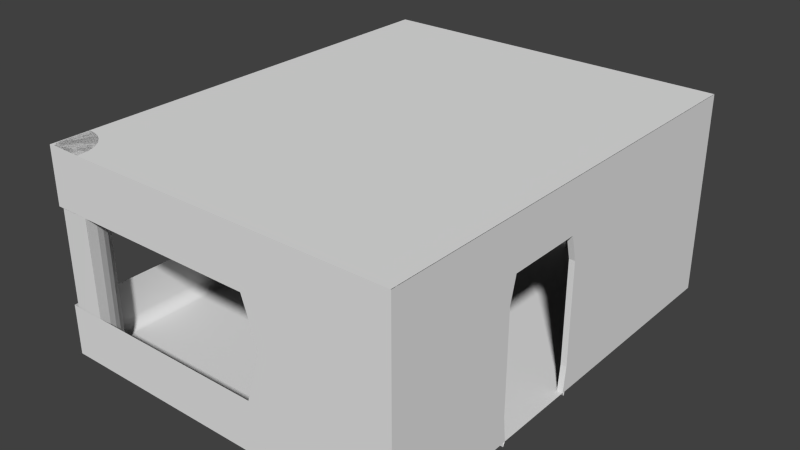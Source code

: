 # Source: spacestationleftcorner.blend  (saved by Blender 2.76.0; exported with 4.5.12 LTS)
import bpy
from mathutils import Matrix  # noqa: F401  (used for matrix-valued properties, if any)

bpy.ops.wm.read_factory_settings(use_empty=True)
scene = bpy.context.scene
scene.name = 'Scene'

# ---- collections
col_collection_1 = bpy.data.collections.new('Collection 1'); scene.collection.children.link(col_collection_1)

# ---- materials (node trees are filled in below, after node groups)
mat_material_001 = bpy.data.materials.new('Material.001')
mat_material_001.alpha_threshold = 0.0
mat_material_001.use_transparent_shadow = False
mat_material_001.roughness = 0.5

# ---- material node trees

# ---- world
world_world = bpy.data.worlds.new('World'); scene.world = world_world
world_world.color = (0.05088, 0.05088, 0.05088)
world_world.use_sun_shadow = False
world_world.sun_shadow_jitter_overblur = 0.0
world_world.cycles.sampling_method = 'NONE'
world_world.cycles.sample_map_resolution = 256

# ---- meshes
me_plane_000 = bpy.data.meshes.new('Plane.000')
me_plane_000.from_pydata([(0.9998, 0.0004377, 0.0002895), (-1.0, 0.0004377, 0.0002895), (0.9998, 2.0, 0.0002886), (-1.0, 2.0, 0.0002881), (0.9998, 1.0, 0.0002895), (-1.0, 1.0, 0.0002886), (-0.0002259, 2.0, 0.0002886), (0.9998, 0.5004, 0.0002895), (-0.5002, 0.0004377, 0.0002895), (-1.0, 1.5, 0.0002886), (0.4998, 2.0, 0.0002886), (0.9998, 1.5, 0.000289), (0.4998, 0.0004377, 0.0002895), (-1.0, 0.5004, 0.000289), (-0.5002, 2.0, 0.0002886), (-0.0002259, 1.5, 0.0002886), (0.4998, 1.0, 0.000289), (-0.5002, 1.0, 0.0002886), (-0.5002, 0.5004, 0.000289), (0.4998, 0.5004, 0.0002895), (0.4998, 1.5, 0.0002886), (-0.5002, 1.5, 0.0002886), (0.9998, 0.2504, 0.0002895), (-0.7502, 0.0004377, 0.0002895), (-1.0, 1.75, 0.0002886), (0.7498, 2.0, 0.0002886), (0.9998, 1.25, 0.000289), (0.2343, 0.0004377, 0.0002895), (-1.0, 0.7504, 0.0002886), (-0.2502, 2.0, 0.0002886), (-0.0002259, 1.75, 0.0002886), (0.7498, 1.0, 0.0002895), (-0.2502, 1.0, 0.000289), (0.9998, 0.7504, 0.0002895), (-0.2348, 0.0004377, 0.0002895), (-1.0, 1.25, 0.0002886), (0.2498, 2.0, 0.0002886), (0.9998, 1.75, 0.0002886), (0.7498, 0.0004377, 0.0002895), (-1.0, 0.2504, 0.000289), (-0.7502, 2.0, 0.0002886), (0.2498, 1.0, 0.000289), (-0.7502, 1.0, 0.0002886), (-0.5002, 0.7504, 0.000289), (-0.5002, 0.2504, 0.0002895), (-0.2502, 0.5004, 0.0002895), (-0.7502, 0.5004, 0.000289), (0.4998, 0.7504, 0.0002895), (0.4998, 0.2504, 0.0002895), (0.7498, 0.5004, 0.0002895), (0.2498, 0.5004, 0.0002895), (0.4998, 1.75, 0.0002886), (0.4998, 1.25, 0.000289), (0.7498, 1.5, 0.000289), (0.2138, 1.5, 0.0002886), (-0.5002, 1.75, 0.0002886), (-0.5002, 1.25, 0.0002886), (-0.2143, 1.5, 0.0002886), (-0.7502, 1.5, 0.0002886), (-0.7502, 1.25, 0.0002886), (-0.2502, 1.25, 0.0002886), (-0.2502, 1.75, 0.0002886), (0.2498, 1.25, 0.000289), (0.7498, 1.25, 0.000289), (0.7498, 1.75, 0.0002886), (0.2498, 0.2504, 0.0002895), (0.7498, 0.2504, 0.0002895), (0.7498, 0.7504, 0.0002895), (-0.7502, 0.2504, 0.0002895), (-0.2502, 0.2504, 0.0002895), (-0.2502, 0.7504, 0.000289), (-0.7502, 0.7504, 0.000289), (0.2498, 0.7504, 0.0002895), (0.2498, 1.75, 0.0002886), (-0.7502, 1.75, 0.0002886), (0.9998, 2.0, 0.002923), (-1.0, 2.0, 0.002922), (0.9998, 1.875, 0.00978), (0.9991, 1.899, 0.00978), (0.9962, 1.923, 0.00978), (0.9916, 1.945, 0.00978), (0.9854, 1.963, 0.00978), (0.9778, 1.979, 0.00978), (0.9692, 1.991, 0.00978), (0.9598, 1.998, 0.00978), (0.95, 2.0, 0.00978), (-1.0, 1.875, 0.02755), (-0.9995, 1.899, 0.02755), (-0.9967, 1.923, 0.02755), (-0.9921, 1.945, 0.02755), (-0.9858, 1.963, 0.02755), (-0.9783, 1.979, 0.02755), (-0.9696, 1.991, 0.02755), (-0.9602, 1.998, 0.02755), (-0.9505, 2.0, 0.02755), (0.9998, 0.1255, 7.016e-05), (0.9991, 0.1011, 7.016e-05), (0.9962, 0.07767, 7.016e-05), (0.9916, 0.05605, 7.016e-05), (0.9854, 0.0371, 7.016e-05), (0.9778, 0.02155, 7.016e-05), (0.9692, 0.009993, 7.016e-05), (0.9598, 0.002877, 7.016e-05), (0.95, 0.0004738, 7.016e-05), (-1.0, 0.1255, 3.774e-05), (-0.9995, 0.1011, 3.774e-05), (-0.9967, 0.07767, 3.774e-05), (-0.9921, 0.05605, 3.774e-05), (-0.9858, 0.0371, 3.774e-05), (-0.9783, 0.02155, 3.774e-05), (-0.9696, 0.009993, 3.774e-05), (-0.9602, 0.002877, 3.774e-05), (-0.9505, 0.0004742, 3.774e-05), (-1.0, 2.0, -5.653e-06), (-1.0, 0.0004377, -4.222e-06), (0.9998, 2.0, -5.176e-06), (0.9998, 0.0004377, -4.222e-06), (-1.0, 2.0, 7.662), (-1.0, 1.0, -5.176e-06), (-1.0, 0.0004392, 7.662), (-1.0, 2.0, 2.161), (-1.0, 0.5004, -4.699e-06), (-1.0, 1.5, -5.176e-06), (-1.0, 0.0004382, 2.161), (-1.0, 1.0, 2.161), (-1.0, 1.447, 7.662), (-1.0, 0.5004, 7.662), (-1.0, 0.4989, 2.412), (-1.0, 1.449, 2.412), (0.9998, 1.0, -4.222e-06), (0.9998, 0.5004, -4.222e-06), (0.9998, 1.5, -4.699e-06), (0.9998, 1.5, 4.599), (-0.0002259, 1.536, 0.0002886), (0.2462, -0.04021, 0.0002895), (-0.2629, 1.011, 0.000289), (-0.2467, -0.04021, 0.0002895), (0.2625, 1.011, 0.000289), (-0.2629, 0.4852, 0.0002895), (0.2625, 0.4852, 0.0002895), (0.2247, 1.536, 0.0002886), (-0.2252, 1.536, 0.0002886), (-0.2629, 1.273, 0.0002886), (0.2625, 1.273, 0.0002886), (0.2625, 0.2225, 0.0002895), (-0.2629, 0.2225, 0.0002895), (-0.2629, 0.7479, 0.000289), (0.2625, 0.7479, 0.0002895), (-0.0002259, 1.5, 0.09552), (0.2343, 0.0004377, 0.09552), (-0.2502, 1.0, 0.09552), (-0.2348, 0.0004377, 0.09552), (0.2498, 1.0, 0.09552), (-0.2502, 0.5004, 0.09552), (0.2498, 0.5004, 0.09552), (0.2138, 1.5, 0.09552), (-0.2143, 1.5, 0.09552), (-0.2502, 1.25, 0.09552), (0.2498, 1.25, 0.09552), (0.2498, 0.2504, 0.09552), (-0.2502, 0.2504, 0.09552), (-0.2502, 0.7504, 0.09552), (0.2498, 0.7504, 0.09552), (-0.0002259, 1.536, 0.09552), (0.2462, -0.04021, 0.09552), (-0.2629, 1.011, 0.09552), (-0.2467, -0.04021, 0.09552), (0.2625, 1.011, 0.09552), (-0.2629, 0.4852, 0.09552), (0.2625, 0.4852, 0.09552), (0.2247, 1.536, 0.09552), (-0.2252, 1.536, 0.09552), (-0.2629, 1.273, 0.09552), (0.2625, 1.273, 0.09552), (0.2625, 0.2225, 0.09552), (-0.2629, 0.2225, 0.09552), (-0.2629, 0.7479, 0.09552), (0.2625, 0.7479, 0.09552), (1.001, 1.952e-05, 0.001085), (-0.9994, 1.952e-05, 0.001084), (0.9998, 2.0, 7.663), (-0.0002259, 2.0, 0.002922), (-1.0, 2.0, 7.663), (-0.0002262, 2.0, 7.663), (0.9998, 2.0, 2.331), (-0.5002, 2.0, 0.002922), (0.4998, 2.0, 0.002922), (-1.0, 2.0, 2.331), (-0.000226, 2.0, 2.331), (0.4998, 2.0, 7.663), (-0.5002, 2.0, 7.663), (-0.5002, 2.0, 2.331), (0.4998, 2.0, 2.331), (1.001, 2.071e-05, 7.663), (0.0005526, 1.952e-05, 0.001084), (-0.9994, 2.071e-05, 7.663), (0.0005524, 2.071e-05, 7.663), (0.9998, 1.875, 7.663), (0.9994, 1.887, 0.00978), (0.9991, 1.899, 7.663), (0.9977, 1.911, 0.00978), (0.9962, 1.923, 7.663), (0.9939, 1.934, 0.00978), (0.9916, 1.945, 7.663), (0.9885, 1.954, 0.00978), (0.9854, 1.963, 7.663), (0.9816, 1.971, 0.00978), (0.9778, 1.979, 7.663), (0.9735, 1.985, 0.00978), (0.9692, 1.991, 7.663), (0.9645, 1.994, 0.00978), (0.9598, 1.998, 7.663), (0.9549, 1.999, 0.00978), (0.95, 2.0, 7.663), (-1.0, 1.875, 7.662), (-0.9999, 1.887, 0.02755), (-0.9995, 1.899, 7.662), (-0.9981, 1.911, 0.02755), (-0.9967, 1.923, 7.662), (-0.9944, 1.934, 0.02755), (-0.9921, 1.945, 7.662), (-0.989, 1.954, 0.02755), (-0.9858, 1.963, 7.662), (-0.9821, 1.971, 0.02755), (-0.9783, 1.979, 7.662), (-0.9739, 1.985, 0.02755), (-0.9696, 1.991, 7.662), (-0.9649, 1.994, 0.02755), (-0.9602, 1.998, 7.662), (-0.9554, 1.999, 0.02755), (-0.9505, 2.0, 7.662), (0.9998, 0.1255, 3.836), (0.9994, 0.1133, 7.016e-05), (0.9991, 0.1011, 3.836), (0.9977, 0.0894, 7.016e-05), (0.9962, 0.07767, 3.836), (0.9939, 0.06686, 7.016e-05), (0.9916, 0.05605, 3.836), (0.9885, 0.04658, 7.016e-05), (0.9854, 0.0371, 3.836), (0.9816, 0.02932, 7.016e-05), (0.9778, 0.02155, 3.836), (0.9735, 0.01577, 7.016e-05), (0.9692, 0.009994, 3.836), (0.9645, 0.006435, 7.016e-05), (0.9598, 0.002878, 3.836), (0.9549, 0.001675, 7.016e-05), (0.95, 0.0004749, 3.836), (-1.0, 0.1255, 7.662), (-0.9999, 0.1133, 3.774e-05), (-0.9995, 0.1011, 7.662), (-0.9981, 0.0894, 3.774e-05), (-0.9967, 0.07767, 7.662), (-0.9944, 0.06686, 3.774e-05), (-0.9921, 0.05605, 7.662), (-0.989, 0.04658, 3.774e-05), (-0.9858, 0.0371, 7.662), (-0.9821, 0.02933, 3.774e-05), (-0.9783, 0.02155, 7.662), (-0.9739, 0.01577, 3.774e-05), (-0.9696, 0.009995, 7.662), (-0.9649, 0.006435, 3.774e-05), (-0.9602, 0.002878, 7.662), (-0.9554, 0.001676, 3.774e-05), (-0.9505, 0.0004755, 7.662), (-0.9554, 0.001677, 7.662), (-0.9649, 0.006436, 7.662), (-0.9739, 0.01577, 7.662), (-0.9821, 0.02933, 7.662), (-0.989, 0.04658, 7.662), (-0.9944, 0.06686, 7.662), (-0.9981, 0.0894, 7.662), (-0.9999, 0.1133, 7.662), (0.9549, 0.001676, 3.836), (0.9645, 0.006436, 3.836), (0.9735, 0.01577, 3.836), (0.9816, 0.02933, 3.836), (0.9885, 0.04658, 3.836), (0.9939, 0.06686, 3.836), (0.9977, 0.0894, 3.836), (0.9994, 0.1133, 3.836), (-0.9554, 1.999, 7.662), (-0.9649, 1.994, 7.662), (-0.9739, 1.985, 7.662), (-0.9821, 1.971, 7.662), (-0.989, 1.954, 7.662), (-0.9944, 1.934, 7.662), (-0.9981, 1.911, 7.662), (-0.9999, 1.887, 7.662), (0.9549, 1.999, 7.663), (0.9645, 1.994, 7.663), (0.9735, 1.985, 7.663), (0.9816, 1.971, 7.663), (0.9885, 1.954, 7.663), (0.9939, 1.934, 7.663), (0.9977, 1.911, 7.663), (0.9994, 1.887, 7.663), (1.002, 0.0002336, 7.663), (1.002, 0.0002325, 0.003175), (1.002, 2.0, 7.663), (1.002, 2.0, 0.003174), (1.002, 1.0, 7.663), (1.002, 1.0, 0.003175), (1.002, 2.0, 4.598), (1.002, 0.5002, 7.663), (1.002, 0.0002329, 3.065), (1.002, 1.5, 0.003175), (1.002, 2.0, 6.131), (1.002, 1.5, 7.663), (1.002, 0.0002334, 6.131), (1.002, 0.5002, 0.003175), (1.002, 2.0, 3.065), (1.002, 1.5, 4.598), (1.002, 1.0, 6.131), (1.002, 1.0, 3.065), (1.002, 0.5002, 3.065), (1.002, 0.5002, 6.131), (1.002, 1.5, 6.131), (1.002, 1.5, 3.065), (1.002, 0.2502, 7.663), (1.002, 0.0002327, 2.299), (1.002, 1.75, 0.003174), (1.002, 2.0, 6.897), (1.002, 1.25, 7.663), (1.002, 0.0002333, 5.317), (1.002, 0.7502, 0.003175), (1.002, 2.0, 3.832), (1.002, 1.75, 4.598), (1.002, 1.0, 6.897), (1.002, 1.0, 3.832), (1.002, 0.7502, 7.663), (1.002, 0.000233, 3.879), (1.002, 1.25, 0.003175), (1.002, 2.0, 5.364), (1.002, 1.75, 7.663), (1.002, 0.0002336, 6.897), (1.002, 0.2502, 0.003175), (1.002, 2.0, 2.299), (1.002, 1.0, 5.364), (1.002, 1.0, 2.299), (1.002, 0.7502, 3.065), (1.002, 0.2502, 3.065), (1.002, 0.5002, 3.832), (1.002, 0.5002, 2.299), (1.002, 0.7502, 6.131), (1.002, 0.2502, 6.131), (1.002, 0.5002, 6.897), (1.002, 0.5002, 5.364), (1.002, 1.75, 6.131), (1.002, 1.25, 6.131), (1.002, 1.5, 6.897), (1.002, 1.5, 5.254), (1.002, 1.75, 3.065), (1.002, 1.25, 3.065), (1.002, 1.5, 3.942), (1.002, 1.5, 2.299), (1.002, 1.25, 2.299), (1.002, 1.25, 3.832), (1.002, 1.75, 3.832), (1.002, 1.25, 5.364), (1.002, 1.25, 6.897), (1.002, 1.75, 6.897), (1.002, 0.2502, 5.364), (1.002, 0.2502, 6.897), (1.002, 0.7502, 6.897), (1.002, 0.2502, 2.299), (1.002, 0.2502, 3.832), (1.002, 0.7502, 3.832), (1.002, 0.7502, 2.299), (1.002, 0.7502, 5.364), (1.002, 1.75, 5.364), (1.002, 1.75, 2.299), (1.001, 2.0, 7.663), (0.9985, 1.875, 7.663), (0.9985, 1.899, 7.661), (0.9985, 1.923, 7.653), (0.9985, 1.944, 7.638), (0.9985, 1.963, 7.619), (0.9985, 1.979, 7.596), (0.9985, 1.99, 7.57), (0.9985, 1.997, 7.541), (0.9985, 2.0, 7.511), (1.002, 0.1253, 7.663), (1.002, 0.1009, 7.661), (1.002, 0.07747, 7.653), (1.002, 0.05585, 7.638), (1.002, 0.0369, 7.619), (1.002, 0.02134, 7.596), (1.002, 0.009789, 7.57), (1.002, 0.002672, 7.541), (1.002, 0.0002696, 7.511), (1.002, 2.0, 7.663), (1.002, 0.0002336, 7.663), (-0.9998, 2.0, 7.663), (1.002, 1.0, 7.663), (-1.0, 0.0002337, 7.663), (0.2968, 2.0, 7.663), (1.002, 0.5002, 7.663), (1.002, 1.5, 7.663), (0.2968, 0.0002337, 7.663), (0.2968, 1.0, 7.663), (-0.9998, 1.447, 7.663), (-1.0, 0.5002, 7.663), (0.2128, 0.5001, 7.663), (0.2128, 1.447, 7.663), (1.002, 1.536, 4.598), (1.002, -0.04042, 5.354), (1.002, 1.01, 3.793), (1.002, -0.04042, 3.842), (1.002, 1.01, 5.403), (1.002, 0.485, 3.793), (1.002, 0.485, 5.403), (1.002, 1.536, 5.288), (1.002, 1.536, 3.908), (1.002, 1.273, 3.793), (1.002, 1.273, 5.403), (1.002, 0.2223, 5.403), (1.002, 0.2223, 3.793), (1.002, 0.7477, 3.793), (1.002, 0.7477, 5.403), (0.9705, 1.5, 4.598), (0.9705, 0.0002333, 5.317), (0.9705, 1.0, 3.832), (0.9705, 0.000233, 3.879), (0.9705, 1.0, 5.364), (0.9705, 0.5002, 3.832), (0.9705, 0.5002, 5.364), (0.9705, 1.5, 5.254), (0.9705, 1.5, 3.942), (0.9705, 1.25, 3.832), (0.9705, 1.25, 5.364), (0.9705, 0.2502, 5.364), (0.9705, 0.2502, 3.832), (0.9705, 0.7502, 3.832), (0.9705, 0.7502, 5.364), (0.9705, 1.536, 4.598), (0.9705, -0.04042, 5.354), (0.9705, 1.01, 3.793), (0.9705, -0.04042, 3.842), (0.9705, 1.01, 5.403), (0.9705, 0.485, 3.793), (0.9705, 0.485, 5.403), (0.9705, 1.536, 5.288), (0.9705, 1.536, 3.908), (0.9705, 1.273, 3.793), (0.9705, 1.273, 5.403), (0.9705, 0.2223, 5.403), (0.9705, 0.2223, 3.793), (0.9705, 0.7477, 3.793), (0.9705, 0.7477, 5.403), (-0.4988, 2.0, 7.663), (0.2414, 2.0, 7.663), (1.001, 2.0, 6.131), (-0.9998, 1.875, 7.663), (0.9985, 1.887, 7.662), (-0.9998, 1.899, 7.661), (0.9985, 1.911, 7.657), (-0.9998, 1.923, 7.653), (0.9985, 1.934, 7.645), (-0.9998, 1.944, 7.638), (0.9985, 1.954, 7.629), (-0.9998, 1.963, 7.619), (0.9985, 1.971, 7.608), (-0.9998, 1.979, 7.596), (0.9985, 1.985, 7.583), (-0.9998, 1.99, 7.57), (0.9985, 1.994, 7.555), (-0.9998, 1.997, 7.541), (0.9985, 1.999, 7.526), (-0.9998, 2.0, 7.511), (-1.0, 0.1253, 7.663), (1.002, 0.1131, 7.662), (-1.0, 0.1009, 7.661), (1.002, 0.0892, 7.657), (-1.0, 0.07747, 7.653), (1.002, 0.06666, 7.645), (-1.0, 0.05585, 7.638), (1.002, 0.04637, 7.629), (-1.0, 0.0369, 7.619), (1.002, 0.02912, 7.608), (-1.0, 0.02135, 7.596), (1.002, 0.01557, 7.583), (-1.0, 0.009789, 7.57), (1.002, 0.006231, 7.555), (-1.0, 0.002673, 7.541), (1.002, 0.001471, 7.526), (-1.0, 0.0002702, 7.511), (-1.0, 0.001472, 7.526), (-1.0, 0.006231, 7.555), (-1.0, 0.01557, 7.583), (-1.0, 0.02912, 7.608), (-1.0, 0.04637, 7.629), (-1.0, 0.06666, 7.645), (-1.0, 0.0892, 7.657), (-1.0, 0.1131, 7.662), (-0.9998, 1.999, 7.526), (-0.9998, 1.994, 7.555), (-0.9998, 1.985, 7.583), (-0.9998, 1.971, 7.608), (-0.9998, 1.954, 7.629), (-0.9998, 1.934, 7.645), (-0.9998, 1.911, 7.657), (-0.9998, 1.887, 7.662), (-0.9998, 0.0036, 7.0), (-0.9608, 0.0036, 7.011), (-0.9232, 0.0036, 7.046), (-0.8887, 0.0036, 7.103), (-0.8583, 0.003601, 7.179), (-0.8335, 0.003601, 7.272), (-0.815, 0.003601, 7.378), (-0.8036, 0.003601, 7.493), (-0.7997, 0.003601, 7.654), (-1.0, 0.0036, 7.0), (-0.9998, 2.0, 7.0), (-0.7997, 2.0, 7.658), (-0.8036, 2.0, 7.493), (-0.815, 2.0, 7.378), (-0.8335, 2.0, 7.272), (-0.8583, 2.0, 7.179), (-0.8887, 2.0, 7.103), (-0.9232, 2.0, 7.046), (-0.9608, 2.0, 7.011), (-1.0, 0.5003, 7.0), (-0.8014, 1.447, 7.663), (-0.994, 0.003399, 7.587), (-0.9905, 0.003399, 7.588), (-0.9871, 0.003399, 7.592), (-0.984, 0.003399, 7.597), (-0.9812, 0.003399, 7.604), (-0.979, 0.003399, 7.612), (-0.9773, 0.003399, 7.622), (-0.9763, 0.003399, 7.632), (-0.9759, 0.003399, 7.648), (-0.994, 0.003399, 7.587), (-0.994, 2.0, 7.587), (-0.9759, 2.0, 7.647), (-0.9763, 2.0, 7.632), (-0.9773, 2.0, 7.622), (-0.979, 2.0, 7.612), (-0.9812, 2.0, 7.604), (-0.984, 2.0, 7.597), (-0.9871, 2.0, 7.592), (-0.9905, 2.0, 7.588), (-0.994, 0.4987, 7.587), (-0.9761, 1.449, 7.647)], [(130, 116), (131, 129), (129, 130), (115, 131), (451, 372), (450, 451), (372, 452)], [(74, 24, 3, 40), (73, 30, 6, 36), (71, 28, 5, 42), (70, 43, 17, 32), (69, 44, 18, 45), (68, 39, 13, 46), (67, 47, 16, 31), (66, 48, 19, 49), (64, 51, 10, 25), (63, 52, 20, 53), (61, 55, 14, 29), (60, 56, 21, 57), (59, 35, 9, 58), (56, 59, 58, 21), (17, 42, 59, 56), (42, 5, 35, 59), (32, 17, 56, 60), (30, 61, 29, 6), (15, 57, 61, 30), (57, 21, 55, 61), (52, 62, 54, 20), (16, 41, 62, 52), (26, 63, 53, 11), (4, 31, 63, 26), (31, 16, 52, 63), (37, 64, 25, 2), (11, 53, 64, 37), (53, 20, 51, 64), (48, 65, 50, 19), (12, 27, 65, 48), (22, 66, 49, 7), (0, 38, 66, 22), (38, 12, 48, 66), (33, 67, 31, 4), (7, 49, 67, 33), (49, 19, 47, 67), (44, 68, 46, 18), (8, 23, 68, 44), (23, 1, 39, 68), (34, 8, 44, 69), (45, 18, 43, 70), (43, 71, 42, 17), (18, 46, 71, 43), (46, 13, 28, 71), (47, 72, 41, 16), (19, 50, 72, 47), (51, 73, 36, 10), (20, 54, 73, 51), (54, 15, 30, 73), (55, 74, 40, 14), (21, 58, 74, 55), (58, 9, 24, 74), (296, 198, 78, 199), (295, 200, 79, 201), (294, 202, 80, 203), (293, 204, 81, 205), (292, 206, 82, 207), (291, 208, 83, 209), (290, 210, 84, 211), (289, 212, 85, 213), (272, 249, 105, 250), (271, 251, 106, 252), (270, 253, 107, 254), (269, 255, 108, 256), (268, 257, 109, 258), (267, 259, 110, 260), (266, 261, 111, 262), (265, 263, 112, 264), (127, 123, 119, 126), (118, 121, 127, 124), (121, 114, 123, 127), (120, 128, 125, 117), (113, 122, 128, 120), (122, 118, 124, 128), (15, 54, 155, 148), (136, 34, 151, 166), (140, 133, 163, 170), (72, 50, 154, 162), (27, 134, 164, 149), (133, 141, 171, 163), (41, 72, 162, 152), (139, 147, 177, 169), (147, 137, 167, 177), (32, 60, 157, 150), (146, 138, 168, 176), (57, 15, 148, 156), (60, 57, 156, 157), (135, 146, 176, 165), (148, 163, 170, 155), (152, 167, 177, 162), (161, 176, 165, 150), (162, 177, 169, 154), (155, 170, 173, 158), (157, 172, 171, 156), (153, 168, 176, 161), (158, 173, 167, 152), (150, 165, 172, 157), (154, 169, 174, 159), (160, 175, 168, 153), (159, 174, 164, 149), (156, 171, 163, 148), (151, 166, 175, 160), (50, 65, 159, 154), (141, 142, 172, 171), (65, 27, 149, 159), (142, 135, 165, 172), (69, 45, 153, 160), (143, 140, 170, 173), (54, 62, 158, 155), (34, 69, 160, 151), (137, 143, 173, 167), (62, 41, 152, 158), (144, 139, 169, 174), (70, 32, 150, 161), (134, 144, 174, 164), (45, 70, 161, 153), (138, 145, 175, 168), (145, 136, 166, 175), (192, 188, 183, 189), (191, 187, 182, 190), (188, 191, 190, 183), (181, 185, 191, 188), (185, 76, 187, 191), (184, 192, 189, 180), (75, 186, 192, 184), (186, 181, 188, 192), (178, 194, 196, 193), (194, 179, 195, 196), (262, 111, 263, 265), (260, 110, 261, 266), (258, 109, 259, 267), (256, 108, 257, 268), (254, 107, 255, 269), (252, 106, 253, 270), (250, 105, 251, 271), (248, 104, 249, 272), (102, 246, 273, 245), (246, 103, 247, 273), (244, 274, 245, 102), (101, 243, 274, 244), (242, 275, 243, 101), (100, 241, 275, 242), (240, 276, 241, 100), (99, 239, 276, 240), (238, 277, 239, 99), (98, 237, 277, 238), (236, 278, 237, 98), (97, 235, 278, 236), (234, 279, 235, 97), (96, 233, 279, 234), (232, 280, 233, 96), (95, 231, 280, 232), (229, 281, 230, 94), (93, 228, 281, 229), (227, 282, 228, 93), (92, 226, 282, 227), (225, 283, 226, 92), (91, 224, 283, 225), (223, 284, 224, 91), (90, 222, 284, 223), (221, 285, 222, 90), (89, 220, 285, 221), (219, 286, 220, 89), (88, 218, 286, 219), (217, 287, 218, 88), (87, 216, 287, 217), (215, 288, 216, 87), (86, 214, 288, 215), (211, 84, 212, 289), (209, 83, 210, 290), (207, 82, 208, 291), (205, 81, 206, 292), (203, 80, 204, 293), (201, 79, 202, 294), (199, 78, 200, 295), (197, 77, 198, 296), (371, 321, 300, 337), (370, 327, 303, 333), (368, 325, 302, 339), (367, 340, 314, 329), (366, 341, 315, 342), (365, 336, 310, 343), (364, 344, 313, 328), (363, 345, 316, 346), (361, 348, 307, 322), (360, 349, 317, 350), (358, 352, 311, 326), (357, 353, 318, 354), (356, 332, 306, 355), (353, 356, 355, 318), (314, 339, 356, 353), (339, 302, 332, 356), (329, 314, 353, 357), (327, 358, 326, 303), (312, 354, 358, 327), (354, 318, 352, 358), (349, 359, 351, 317), (313, 338, 359, 349), (323, 360, 350, 308), (301, 328, 360, 323), (328, 313, 349, 360), (334, 361, 322, 299), (308, 350, 361, 334), (350, 317, 348, 361), (345, 362, 347, 316), (309, 324, 362, 345), (319, 363, 346, 304), (297, 335, 363, 319), (335, 309, 345, 363), (330, 364, 328, 301), (304, 346, 364, 330), (346, 316, 344, 364), (341, 365, 343, 315), (305, 320, 365, 341), (320, 298, 336, 365), (331, 305, 341, 366), (342, 315, 340, 367), (340, 368, 339, 314), (315, 343, 368, 340), (343, 310, 325, 368), (344, 369, 338, 313), (316, 347, 369, 344), (348, 370, 333, 307), (317, 351, 370, 348), (351, 312, 327, 370), (352, 371, 337, 311), (318, 355, 371, 352), (355, 306, 321, 371), (502, 454, 374, 455), (501, 456, 375, 457), (500, 458, 376, 459), (499, 460, 377, 461), (498, 462, 378, 463), (497, 464, 379, 465), (496, 466, 380, 467), (495, 468, 381, 469), (403, 402, 395, 399), (394, 400, 403, 397), (397, 403, 399, 392), (396, 393, 401, 404), (391, 396, 404, 398), (398, 404, 400, 394), (312, 351, 427, 420), (408, 331, 423, 438), (412, 405, 435, 442), (369, 347, 426, 434), (324, 406, 436, 421), (405, 413, 443, 435), (338, 369, 434, 424), (411, 419, 449, 441), (419, 409, 439, 449), (329, 357, 429, 422), (418, 410, 440, 448), (354, 312, 420, 428), (357, 354, 428, 429), (407, 418, 448, 437), (420, 435, 442, 427), (424, 439, 449, 434), (433, 448, 437, 422), (434, 449, 441, 426), (427, 442, 445, 430), (429, 444, 443, 428), (425, 440, 448, 433), (430, 445, 439, 424), (422, 437, 444, 429), (426, 441, 446, 431), (432, 447, 440, 425), (431, 446, 436, 421), (428, 443, 435, 420), (423, 438, 447, 432), (347, 362, 431, 426), (413, 414, 444, 443), (362, 324, 421, 431), (414, 407, 437, 444), (366, 342, 425, 432), (415, 412, 442, 445), (351, 359, 430, 427), (331, 366, 432, 423), (409, 415, 445, 439), (359, 338, 424, 430), (416, 411, 441, 446), (367, 329, 422, 433), (406, 416, 446, 436), (342, 367, 433, 425), (410, 417, 447, 440), (417, 408, 438, 447), (389, 485, 487, 484), (485, 390, 486, 487), (483, 488, 484, 389), (388, 482, 488, 483), (481, 489, 482, 388), (387, 480, 489, 481), (479, 490, 480, 387), (386, 478, 490, 479), (477, 491, 478, 386), (385, 476, 491, 477), (475, 492, 476, 385), (384, 474, 492, 475), (473, 493, 474, 384), (383, 472, 493, 473), (471, 494, 472, 383), (382, 470, 494, 471), (467, 380, 468, 495), (465, 379, 466, 496), (463, 378, 464, 497), (461, 377, 462, 498), (459, 376, 460, 499), (457, 375, 458, 500), (455, 374, 456, 501), (453, 373, 454, 502), (503, 513, 521, 504), (504, 521, 520, 505), (505, 520, 519, 506), (506, 519, 518, 507), (507, 518, 517, 508), (508, 517, 516, 509), (509, 516, 515, 510), (510, 515, 514, 511), (524, 525, 542, 534), (525, 526, 541, 542), (526, 527, 540, 541), (527, 528, 539, 540), (528, 529, 538, 539), (529, 530, 537, 538), (530, 531, 536, 537), (531, 532, 535, 536), (509, 530, 529, 508), (520, 541, 540, 519), (510, 531, 530, 509), (521, 542, 541, 520), (511, 532, 531, 510), (504, 525, 524, 503), (513, 534, 542, 521), (515, 536, 535, 514), (505, 526, 525, 504), (503, 524, 533, 512), (516, 537, 536, 515), (506, 527, 526, 505), (512, 533, 543, 522), (517, 538, 537, 516), (507, 528, 527, 506), (503, 524, 534, 513), (518, 539, 538, 517), (514, 535, 532, 511), (508, 529, 528, 507), (519, 540, 539, 518), (523, 511, 532, 544)])
me_plane_000.polygons.foreach_set('use_smooth', [0, 0, 0, 0, 0, 0, 0, 0, 0, 0, 0, 0, 0, 0, 0, 0, 0, 0, 0, 0, 0, 0, 0, 0, 0, 0, 0, 0, 0, 0, 0, 0, 0, 0, 0, 0, 0, 0, 0, 0, 0, 0, 0, 0, 0, 0, 0, 0, 0, 0, 0, 0, 1, 1, 1, 1, 1, 1, 1, 1, 1, 1, 1, 1, 1, 1, 1, 1, 0, 0, 0, 0, 0, 0, 0, 0, 0, 0, 0, 0, 0, 0, 0, 0, 0, 0, 0, 0, 0, 0, 0, 0, 0, 0, 0, 0, 0, 0, 0, 0, 0, 0, 0, 0, 0, 0, 0, 0, 0, 0, 0, 0, 0, 0, 0, 0, 0, 0, 0, 0, 0, 0, 0, 0, 0, 0, 0, 0, 1, 1, 1, 1, 1, 1, 1, 1, 1, 1, 1, 1, 1, 1, 1, 1, 1, 1, 1, 1, 1, 1, 1, 1, 1, 1, 1, 1, 1, 1, 1, 1, 1, 1, 1, 1, 1, 1, 1, 1, 1, 1, 1, 1, 1, 1, 1, 1, 0, 0, 0, 0, 0, 0, 0, 0, 0, 0, 0, 0, 0, 0, 0, 0, 0, 0, 0, 0, 0, 0, 0, 0, 0, 0, 0, 0, 0, 0, 0, 0, 0, 0, 0, 0, 0, 0, 0, 0, 0, 0, 0, 0, 0, 0, 0, 0, 0, 0, 0, 0, 1, 1, 1, 1, 1, 1, 1, 1, 0, 0, 0, 0, 0, 0, 0, 0, 0, 0, 0, 0, 0, 0, 0, 0, 0, 0, 0, 0, 0, 0, 0, 0, 0, 0, 0, 0, 0, 0, 0, 0, 0, 0, 0, 0, 0, 0, 0, 0, 0, 0, 0, 0, 0, 0, 0, 0, 0, 0, 1, 1, 1, 1, 1, 1, 1, 1, 1, 1, 1, 1, 1, 1, 1, 1, 1, 1, 1, 1, 1, 1, 1, 1, 0, 0, 0, 0, 0, 0, 0, 0, 0, 0, 0, 0, 0, 0, 0, 0, 0, 0, 0, 0, 0, 0, 0, 0, 0, 0, 0, 0, 0, 0, 0, 0, 0, 0, 0, 0, 0])
_uv = me_plane_000.uv_layers.new(name='UVMap')
_uv.uv.foreach_set('vector', [0.03531, 0.9362, 0.03531, 0.9988, 0.002922, 0.9988, 0.002922, 0.9362, 0.03531, 0.6859, 0.03531, 0.7485, 0.002922, 0.7485, 0.002922, 0.6859, 0.1649, 0.9362, 0.1649, 0.9988, 0.1325, 0.9988, 0.1325, 0.9362, 0.1649, 0.8111, 0.1649, 0.8736, 0.1325, 0.8736, 0.1325, 0.8111, 0.2296, 0.8111, 0.2296, 0.8736, 0.1972, 0.8736, 0.1972, 0.8111, 0.2296, 0.9362, 0.2296, 0.9988, 0.1972, 0.9988, 0.1972, 0.9362, 0.1649, 0.5608, 0.1649, 0.6234, 0.1325, 0.6234, 0.1325, 0.5608, 0.2296, 0.5608, 0.2296, 0.6234, 0.1972, 0.6234, 0.1972, 0.5608, 0.03531, 0.5608, 0.03531, 0.6234, 0.002922, 0.6234, 0.002922, 0.5608, 0.1001, 0.5608, 0.1001, 0.6234, 0.0677, 0.6234, 0.0677, 0.5608, 0.03531, 0.8111, 0.03531, 0.8736, 0.002922, 0.8736, 0.002922, 0.8111, 0.1001, 0.8111, 0.1001, 0.8736, 0.0677, 0.8736, 0.0677, 0.8021, 0.1001, 0.9362, 0.1001, 0.9988, 0.0677, 0.9988, 0.0677, 0.9362, 0.1001, 0.8736, 0.1001, 0.9362, 0.0677, 0.9362, 0.0677, 0.8736, 0.1325, 0.8736, 0.1325, 0.9362, 0.1001, 0.9362, 0.1001, 0.8736, 0.1325, 0.9362, 0.1325, 0.9988, 0.1001, 0.9988, 0.1001, 0.9362, 0.1325, 0.8111, 0.1325, 0.8736, 0.1001, 0.8736, 0.1001, 0.8111, 0.03531, 0.7485, 0.03531, 0.8111, 0.002922, 0.8111, 0.002922, 0.7485, 0.0677, 0.7485, 0.0677, 0.8021, 0.03531, 0.8111, 0.03531, 0.7485, 0.0677, 0.8021, 0.0677, 0.8736, 0.03531, 0.8736, 0.03531, 0.8111, 0.1001, 0.6234, 0.1001, 0.6859, 0.0677, 0.6949, 0.0677, 0.6234, 0.1325, 0.6234, 0.1325, 0.6859, 0.1001, 0.6859, 0.1001, 0.6234, 0.1001, 0.4983, 0.1001, 0.5608, 0.0677, 0.5608, 0.0677, 0.4983, 0.1325, 0.4983, 0.1325, 0.5608, 0.1001, 0.5608, 0.1001, 0.4983, 0.1325, 0.5608, 0.1325, 0.6234, 0.1001, 0.6234, 0.1001, 0.5608, 0.03531, 0.4983, 0.03531, 0.5608, 0.002922, 0.5608, 0.002922, 0.4983, 0.0677, 0.4983, 0.0677, 0.5608, 0.03531, 0.5608, 0.03531, 0.4983, 0.0677, 0.5608, 0.0677, 0.6234, 0.03531, 0.6234, 0.03531, 0.5608, 0.2296, 0.6234, 0.2296, 0.6859, 0.1972, 0.6859, 0.1972, 0.6234, 0.262, 0.6234, 0.262, 0.6898, 0.2296, 0.6859, 0.2296, 0.6234, 0.2296, 0.4983, 0.2296, 0.5608, 0.1972, 0.5608, 0.1972, 0.4983, 0.262, 0.4983, 0.262, 0.5608, 0.2296, 0.5608, 0.2296, 0.4983, 0.262, 0.5608, 0.262, 0.6234, 0.2296, 0.6234, 0.2296, 0.5608, 0.1649, 0.4983, 0.1649, 0.5608, 0.1325, 0.5608, 0.1325, 0.4983, 0.1972, 0.4983, 0.1972, 0.5608, 0.1649, 0.5608, 0.1649, 0.4983, 0.1972, 0.5608, 0.1972, 0.6234, 0.1649, 0.6234, 0.1649, 0.5608, 0.2296, 0.8736, 0.2296, 0.9362, 0.1972, 0.9362, 0.1972, 0.8736, 0.262, 0.8736, 0.262, 0.9362, 0.2296, 0.9362, 0.2296, 0.8736, 0.262, 0.9362, 0.262, 0.9988, 0.2296, 0.9988, 0.2296, 0.9362, 0.262, 0.8072, 0.262, 0.8736, 0.2296, 0.8736, 0.2296, 0.8111, 0.1972, 0.8111, 0.1972, 0.8736, 0.1649, 0.8736, 0.1649, 0.8111, 0.1649, 0.8736, 0.1649, 0.9362, 0.1325, 0.9362, 0.1325, 0.8736, 0.1972, 0.8736, 0.1972, 0.9362, 0.1649, 0.9362, 0.1649, 0.8736, 0.1972, 0.9362, 0.1972, 0.9988, 0.1649, 0.9988, 0.1649, 0.9362, 0.1649, 0.6234, 0.1649, 0.6859, 0.1325, 0.6859, 0.1325, 0.6234, 0.1972, 0.6234, 0.1972, 0.6859, 0.1649, 0.6859, 0.1649, 0.6234, 0.03531, 0.6234, 0.03531, 0.6859, 0.002922, 0.6859, 0.002922, 0.6234, 0.0677, 0.6234, 0.0677, 0.6949, 0.03531, 0.6859, 0.03531, 0.6234, 0.0677, 0.6949, 0.0677, 0.7485, 0.03531, 0.7485, 0.03531, 0.6859, 0.03531, 0.8736, 0.03531, 0.9362, 0.002922, 0.9362, 0.002922, 0.8736, 0.0677, 0.8736, 0.0677, 0.9362, 0.03531, 0.9362, 0.03531, 0.8736, 0.0677, 0.9362, 0.0677, 0.9988, 0.03531, 0.9988, 0.03531, 0.9362, 0.4231, 0.08826, 0.5698, 0.08826, 0.5698, 0.09267, 0.4231, 0.09267, 0.4231, 0.09691, 0.5698, 0.09691, 0.5698, 0.1011, 0.4231, 0.1011, 0.4231, 0.105, 0.5698, 0.105, 0.5698, 0.109, 0.4231, 0.109, 0.4231, 0.1124, 0.5698, 0.1124, 0.5698, 0.1158, 0.4231, 0.1158, 0.4231, 0.1186, 0.5698, 0.1186, 0.5698, 0.1214, 0.4231, 0.1214, 0.4231, 0.1235, 0.5698, 0.1235, 0.5698, 0.1256, 0.4231, 0.1256, 0.4231, 0.02287, 0.5698, 0.02287, 0.5698, 0.02453, 0.4231, 0.02453, 0.4193, 0.1978, 0.5641, 0.1978, 0.5641, 0.1991, 0.4193, 0.1991, 0.4235, 0.13, 0.5706, 0.13, 0.5706, 0.1344, 0.4235, 0.1344, 0.4235, 0.1386, 0.5706, 0.1386, 0.5706, 0.1429, 0.4235, 0.1429, 0.4235, 0.1468, 0.5706, 0.1468, 0.5706, 0.1507, 0.4235, 0.1507, 0.4235, 0.1541, 0.5706, 0.1541, 0.5706, 0.1576, 0.4235, 0.1576, 0.4235, 0.1604, 0.5706, 0.1604, 0.5706, 0.1632, 0.4235, 0.1632, 0.6757, 0.5, 0.6757, 1.0, 0.6754, 1.0, 0.6754, 0.5, 0.6994, 0.5, 0.6994, 1.0, 0.6991, 1.0, 0.6991, 0.5, 0.6987, 0.5, 0.6987, 1.0, 0.6984, 1.0, 0.6984, 0.5, 0.6608, 0.7411, 0.5798, 0.7681, 0.5798, 0.5064, 0.6532, 0.5064, 0.06915, 1.0, 0.03589, 1.0, 0.03932, 0.7411, 0.06915, 0.7681, 0.6532, 1.0, 0.5798, 1.0, 0.5798, 0.7681, 0.6608, 0.7411, 0.1357, 0.7681, 0.09898, 0.7411, 0.1024, 0.5064, 0.1357, 0.5064, 0.1357, 1.0, 0.1024, 1.0, 0.09898, 0.7411, 0.1357, 0.7681, 0.1024, 1.0, 0.06915, 1.0, 0.06915, 0.7681, 0.09898, 0.7411, 0.3903, 0.4077, 0.3903, 0.3654, 0.402, 0.3654, 0.402, 0.4077, 0.5696, 0.9334, 0.5696, 0.929, 0.5759, 0.929, 0.5759, 0.9334, 0.5877, 0.4293, 0.5877, 0.4534, 0.5814, 0.4534, 0.5814, 0.4293, 0.4298, 0.4387, 0.4298, 0.4882, 0.4182, 0.4882, 0.4182, 0.4387, 0.5823, 0.7599, 0.5823, 0.7643, 0.5759, 0.7643, 0.5759, 0.7599, 0.5877, 0.4534, 0.5877, 0.4776, 0.5814, 0.4776, 0.5814, 0.4534, 0.4298, 0.3892, 0.4298, 0.4387, 0.4182, 0.4387, 0.4182, 0.3892, 0.5697, 0.542, 0.5697, 0.5139, 0.576, 0.5139, 0.576, 0.542, 0.5697, 0.5139, 0.5697, 0.4857, 0.576, 0.4857, 0.576, 0.5139, 0.3661, 0.3914, 0.3661, 0.3419, 0.3778, 0.3419, 0.3778, 0.3914, 0.5696, 0.6835, 0.5696, 0.6553, 0.5759, 0.6553, 0.5759, 0.6835, 0.3903, 0.4501, 0.3903, 0.4077, 0.402, 0.4077, 0.402, 0.4501, 0.3661, 0.3419, 0.3661, 0.2924, 0.3778, 0.2924, 0.3778, 0.3419, 0.5696, 0.7117, 0.5696, 0.6835, 0.5759, 0.6835, 0.5759, 0.7117, 0.4097, 0.5812, 0.4097, 0.5883, 0.3381, 0.5883, 0.3416, 0.5812, 0.3301, 0.4818, 0.3261, 0.4838, 0.3261, 0.4315, 0.3301, 0.432, 0.4894, 0.432, 0.4934, 0.4315, 0.4934, 0.4838, 0.4894, 0.4818, 0.3301, 0.432, 0.3261, 0.4315, 0.3261, 0.3793, 0.3301, 0.3823, 0.3416, 0.5812, 0.3381, 0.5883, 0.3261, 0.536, 0.3301, 0.5315, 0.4894, 0.5315, 0.4934, 0.536, 0.4814, 0.5883, 0.4779, 0.5812, 0.4894, 0.3823, 0.4934, 0.3793, 0.4934, 0.4315, 0.4894, 0.432, 0.3301, 0.5315, 0.3261, 0.536, 0.3261, 0.4838, 0.3301, 0.4818, 0.4894, 0.4818, 0.4934, 0.4838, 0.4934, 0.536, 0.4894, 0.5315, 0.3301, 0.3823, 0.3261, 0.3793, 0.3261, 0.327, 0.3301, 0.3326, 0.4894, 0.3326, 0.4934, 0.327, 0.4934, 0.3793, 0.4894, 0.3823, 0.3301, 0.3326, 0.3261, 0.327, 0.3312, 0.2747, 0.335, 0.2828, 0.4779, 0.5812, 0.4814, 0.5883, 0.4097, 0.5883, 0.4097, 0.5812, 0.4845, 0.2828, 0.4882, 0.2747, 0.4934, 0.327, 0.4894, 0.3326, 0.4298, 0.4882, 0.4298, 0.5376, 0.4182, 0.5376, 0.4182, 0.4882, 0.5696, 0.768, 0.5696, 0.7399, 0.5759, 0.7399, 0.5759, 0.768, 0.4298, 0.5376, 0.4298, 0.5871, 0.4182, 0.5871, 0.4182, 0.5376, 0.5696, 0.7399, 0.5696, 0.7117, 0.5759, 0.7117, 0.5759, 0.7399, 0.3661, 0.5398, 0.3661, 0.4903, 0.3778, 0.4903, 0.3778, 0.5398, 0.5697, 0.4575, 0.5697, 0.4293, 0.576, 0.4293, 0.576, 0.4575, 0.4298, 0.2902, 0.4298, 0.3397, 0.4182, 0.3397, 0.4182, 0.2902, 0.3661, 0.5893, 0.3661, 0.5398, 0.3778, 0.5398, 0.3778, 0.5893, 0.5697, 0.4857, 0.5697, 0.4575, 0.576, 0.4575, 0.576, 0.4857, 0.4298, 0.3397, 0.4298, 0.3892, 0.4182, 0.3892, 0.4182, 0.3397, 0.5697, 0.5702, 0.5697, 0.542, 0.576, 0.542, 0.576, 0.5702, 0.3661, 0.4409, 0.3661, 0.3914, 0.3778, 0.3914, 0.3778, 0.4409, 0.5697, 0.5984, 0.5697, 0.5702, 0.576, 0.5702, 0.576, 0.5984, 0.3661, 0.4903, 0.3661, 0.4409, 0.3778, 0.4409, 0.3778, 0.4903, 0.5696, 0.6553, 0.5696, 0.6271, 0.5759, 0.6271, 0.5759, 0.6553, 0.5696, 0.6271, 0.5696, 0.5989, 0.5759, 0.5989, 0.5759, 0.6271, 0.7121, 0.6401, 0.9695, 0.6393, 0.9695, 1.001, 0.7127, 0.9999, 0.06366, 0.7525, -0.002506, 0.7529, -0.002506, 0.5009, 0.06366, 0.5007, 0.7132, 0.6395, 0.9701, 0.64, 0.9701, 0.9989, 0.7121, 0.999, 0.1298, 1.004, 0.06366, 1.004, 0.06366, 0.7525, 0.1298, 0.7521, 0.06366, 1.004, -0.002506, 1.005, -0.002506, 0.7529, 0.06366, 0.7525, 0.2622, 0.7514, 0.196, 0.7518, 0.196, 0.5002, 0.2622, 0.4999, 0.2622, 1.003, 0.196, 1.003, 0.196, 0.7518, 0.2622, 0.7514, 0.196, 1.003, 0.1298, 1.004, 0.1298, 0.7521, 0.196, 0.7518, 0.2615, 0.6254, 0.394, 0.6253, 0.3939, 0.8128, 0.2614, 0.8128, 0.394, 0.6253, 0.5264, 0.6253, 0.5264, 0.8128, 0.3939, 0.8128, 0.6991, 0.5, 0.6991, 1.0, 0.6987, 1.0, 0.6987, 0.5, 0.6997, 0.5, 0.6997, 1.0, 0.6994, 1.0, 0.6994, 0.5, 0.6761, 0.5, 0.6761, 1.0, 0.6757, 1.0, 0.6757, 0.5, 0.4235, 0.1576, 0.5706, 0.1576, 0.5706, 0.1604, 0.4235, 0.1604, 0.4235, 0.1507, 0.5706, 0.1507, 0.5706, 0.1541, 0.4235, 0.1541, 0.4235, 0.1429, 0.5706, 0.1429, 0.5706, 0.1468, 0.4235, 0.1468, 0.4235, 0.1344, 0.5706, 0.1344, 0.5706, 0.1386, 0.4235, 0.1386, 0.4235, 0.1256, 0.5706, 0.1256, 0.5706, 0.13, 0.4235, 0.13, 0.7022, 0.0, 0.7026, 0.0, 0.7026, 0.5, 0.7022, 0.5, 0.7026, 0.0, 0.7029, 0.0, 0.7029, 0.5, 0.7026, 0.5, 0.7032, 0.0, 0.7032, 0.5, 0.7029, 0.5, 0.7029, 0.0, 0.7035, 0.0, 0.7035, 0.5, 0.7032, 0.5, 0.7032, 0.0, 0.675, 1.0, 0.675, 0.5, 0.6754, 0.5, 0.6754, 1.0, 0.6746, 1.0, 0.6746, 0.5, 0.675, 0.5, 0.675, 1.0, 0.5706, 0.1744, 0.4235, 0.1744, 0.4235, 0.1716, 0.5706, 0.1716, 0.5706, 0.1772, 0.4235, 0.1772, 0.4235, 0.1744, 0.5706, 0.1744, 0.5706, 0.1807, 0.4235, 0.1807, 0.4235, 0.1772, 0.5706, 0.1772, 0.5706, 0.1841, 0.4235, 0.1841, 0.4235, 0.1807, 0.5706, 0.1807, 0.5706, 0.188, 0.4235, 0.188, 0.4235, 0.1841, 0.5706, 0.1841, 0.5706, 0.1919, 0.4235, 0.1919, 0.4235, 0.188, 0.5706, 0.188, 0.5706, 0.1962, 0.4235, 0.1962, 0.4235, 0.1919, 0.5706, 0.1919, 0.5706, 0.2004, 0.4235, 0.2004, 0.4235, 0.1962, 0.5706, 0.1962, 0.5706, 0.2048, 0.4235, 0.2048, 0.4235, 0.2004, 0.5706, 0.2004, 0.5706, 0.2092, 0.4235, 0.2092, 0.4235, 0.2048, 0.5706, 0.2048, 0.2764, 0.03328, 0.423, 0.03328, 0.423, 0.03505, 0.2764, 0.03505, 0.2764, 0.0315, 0.423, 0.0315, 0.423, 0.03328, 0.2764, 0.03328, 0.2764, 0.02977, 0.423, 0.02977, 0.423, 0.0315, 0.2764, 0.0315, 0.2764, 0.02804, 0.423, 0.02804, 0.423, 0.02977, 0.2764, 0.02977, 0.5695, 0.04421, 0.423, 0.04421, 0.423, 0.04213, 0.5695, 0.04213, 0.5695, 0.04629, 0.423, 0.04629, 0.423, 0.04421, 0.5695, 0.04421, 0.5695, 0.0491, 0.423, 0.0491, 0.423, 0.04629, 0.5695, 0.04629, 0.5695, 0.0519, 0.423, 0.0519, 0.423, 0.0491, 0.5695, 0.0491, 0.5695, 0.05532, 0.423, 0.05532, 0.423, 0.0519, 0.5695, 0.0519, 0.5695, 0.05874, 0.423, 0.05874, 0.423, 0.05532, 0.5695, 0.05532, 0.5695, 0.06264, 0.423, 0.06264, 0.423, 0.05874, 0.5695, 0.05874, 0.5695, 0.06655, 0.423, 0.06655, 0.423, 0.06264, 0.5695, 0.06264, 0.5695, 0.07079, 0.423, 0.07079, 0.423, 0.06655, 0.5695, 0.06655, 0.5695, 0.07503, 0.423, 0.07503, 0.423, 0.07079, 0.5695, 0.07079, 0.5695, 0.07944, 0.423, 0.07944, 0.423, 0.07503, 0.5695, 0.07503, 0.5695, 0.08385, 0.423, 0.08385, 0.423, 0.07944, 0.5695, 0.07944, 0.4193, 0.1965, 0.5641, 0.1965, 0.5641, 0.1978, 0.4193, 0.1978, 0.4231, 0.02121, 0.5698, 0.02121, 0.5698, 0.02287, 0.4231, 0.02287, 0.4231, 0.1214, 0.5698, 0.1214, 0.5698, 0.1235, 0.4231, 0.1235, 0.4231, 0.1158, 0.5698, 0.1158, 0.5698, 0.1186, 0.4231, 0.1186, 0.4231, 0.109, 0.5698, 0.109, 0.5698, 0.1124, 0.4231, 0.1124, 0.4231, 0.1011, 0.5698, 0.1011, 0.5698, 0.105, 0.4231, 0.105, 0.4231, 0.09267, 0.5698, 0.09267, 0.5698, 0.09691, 0.4231, 0.09691, 0.4231, 0.08385, 0.5698, 0.08385, 0.5698, 0.08826, 0.4231, 0.08826, 0.03531, 0.9362, 0.03531, 0.9988, 0.002922, 0.9988, 0.002922, 0.9362, 0.03531, 0.6859, 0.03531, 0.7485, 0.002922, 0.7485, 0.002922, 0.6859, 0.1649, 0.9362, 0.1649, 0.9988, 0.1325, 0.9988, 0.1325, 0.9362, 0.1649, 0.8111, 0.1649, 0.8736, 0.1325, 0.8736, 0.1325, 0.8111, 0.2296, 0.8111, 0.2296, 0.8736, 0.1972, 0.8736, 0.1972, 0.8111, 0.2296, 0.9362, 0.2296, 0.9988, 0.1972, 0.9988, 0.1972, 0.9362, 0.1649, 0.5608, 0.1649, 0.6234, 0.1325, 0.6234, 0.1325, 0.5608, 0.2296, 0.5608, 0.2296, 0.6234, 0.1972, 0.6234, 0.1972, 0.5608, 0.03531, 0.5608, 0.03531, 0.6234, 0.002922, 0.6234, 0.002922, 0.5608, 0.1001, 0.5608, 0.1001, 0.6234, 0.0677, 0.6234, 0.0677, 0.5608, 0.03531, 0.8111, 0.03531, 0.8736, 0.002922, 0.8736, 0.002922, 0.8111, 0.1001, 0.8111, 0.1001, 0.8736, 0.0677, 0.8736, 0.0677, 0.8021, 0.1001, 0.9362, 0.1001, 0.9988, 0.0677, 0.9988, 0.0677, 0.9362, 0.1001, 0.8736, 0.1001, 0.9362, 0.0677, 0.9362, 0.0677, 0.8736, 0.1325, 0.8736, 0.1325, 0.9362, 0.1001, 0.9362, 0.1001, 0.8736, 0.1325, 0.9362, 0.1325, 0.9988, 0.1001, 0.9988, 0.1001, 0.9362, 0.1325, 0.8111, 0.1325, 0.8736, 0.1001, 0.8736, 0.1001, 0.8111, 0.03531, 0.7485, 0.03531, 0.8111, 0.002922, 0.8111, 0.002922, 0.7485, 0.0677, 0.7485, 0.0677, 0.8021, 0.03531, 0.8111, 0.03531, 0.7485, 0.0677, 0.8021, 0.0677, 0.8736, 0.03531, 0.8736, 0.03531, 0.8111, 0.1001, 0.6234, 0.1001, 0.6859, 0.0677, 0.6949, 0.0677, 0.6234, 0.1325, 0.6234, 0.1325, 0.6859, 0.1001, 0.6859, 0.1001, 0.6234, 0.1001, 0.4983, 0.1001, 0.5608, 0.0677, 0.5608, 0.0677, 0.4983, 0.1325, 0.4983, 0.1325, 0.5608, 0.1001, 0.5608, 0.1001, 0.4983, 0.1325, 0.5608, 0.1325, 0.6234, 0.1001, 0.6234, 0.1001, 0.5608, 0.03531, 0.4983, 0.03531, 0.5608, 0.002922, 0.5608, 0.002922, 0.4983, 0.0677, 0.4983, 0.0677, 0.5608, 0.03531, 0.5608, 0.03531, 0.4983, 0.0677, 0.5608, 0.0677, 0.6234, 0.03531, 0.6234, 0.03531, 0.5608, 0.2296, 0.6234, 0.2296, 0.6859, 0.1972, 0.6859, 0.1972, 0.6234, 0.262, 0.6234, 0.262, 0.6898, 0.2296, 0.6859, 0.2296, 0.6234, 0.2296, 0.4983, 0.2296, 0.5608, 0.1972, 0.5608, 0.1972, 0.4983, 0.262, 0.4983, 0.262, 0.5608, 0.2296, 0.5608, 0.2296, 0.4983, 0.262, 0.5608, 0.262, 0.6234, 0.2296, 0.6234, 0.2296, 0.5608, 0.1649, 0.4983, 0.1649, 0.5608, 0.1325, 0.5608, 0.1325, 0.4983, 0.1972, 0.4983, 0.1972, 0.5608, 0.1649, 0.5608, 0.1649, 0.4983, 0.1972, 0.5608, 0.1972, 0.6234, 0.1649, 0.6234, 0.1649, 0.5608, 0.2296, 0.8736, 0.2296, 0.9362, 0.1972, 0.9362, 0.1972, 0.8736, 0.262, 0.8736, 0.262, 0.9362, 0.2296, 0.9362, 0.2296, 0.8736, 0.262, 0.9362, 0.262, 0.9988, 0.2296, 0.9988, 0.2296, 0.9362, 0.262, 0.8072, 0.262, 0.8736, 0.2296, 0.8736, 0.2296, 0.8111, 0.1972, 0.8111, 0.1972, 0.8736, 0.1649, 0.8736, 0.1649, 0.8111, 0.1649, 0.8736, 0.1649, 0.9362, 0.1325, 0.9362, 0.1325, 0.8736, 0.1972, 0.8736, 0.1972, 0.9362, 0.1649, 0.9362, 0.1649, 0.8736, 0.1972, 0.9362, 0.1972, 0.9988, 0.1649, 0.9988, 0.1649, 0.9362, 0.1649, 0.6234, 0.1649, 0.6859, 0.1325, 0.6859, 0.1325, 0.6234, 0.1972, 0.6234, 0.1972, 0.6859, 0.1649, 0.6859, 0.1649, 0.6234, 0.03531, 0.6234, 0.03531, 0.6859, 0.002922, 0.6859, 0.002922, 0.6234, 0.0677, 0.6234, 0.0677, 0.6949, 0.03531, 0.6859, 0.03531, 0.6234, 0.0677, 0.6949, 0.0677, 0.7485, 0.03531, 0.7485, 0.03531, 0.6859, 0.03531, 0.8736, 0.03531, 0.9362, 0.002922, 0.9362, 0.002922, 0.8736, 0.0677, 0.8736, 0.0677, 0.9362, 0.03531, 0.9362, 0.03531, 0.8736, 0.0677, 0.9362, 0.0677, 0.9988, 0.03531, 0.9988, 0.03531, 0.9362, 0.4231, 0.08826, 0.5698, 0.08826, 0.5698, 0.09267, 0.4231, 0.09267, 0.4231, 0.09691, 0.5698, 0.09691, 0.5698, 0.1011, 0.4231, 0.1011, 0.4231, 0.105, 0.5698, 0.105, 0.5698, 0.109, 0.4231, 0.109, 0.4231, 0.1124, 0.5698, 0.1124, 0.5698, 0.1158, 0.4231, 0.1158, 0.4231, 0.1186, 0.5698, 0.1186, 0.5698, 0.1214, 0.4231, 0.1214, 0.4231, 0.1235, 0.5698, 0.1235, 0.5698, 0.1256, 0.4231, 0.1256, 0.4231, 0.02287, 0.5698, 0.02287, 0.5698, 0.02453, 0.4231, 0.02453, 0.4193, 0.1978, 0.5641, 0.1978, 0.5641, 0.1991, 0.4193, 0.1991, 0.5875, 0.7626, 0.5893, 0.5039, 0.6459, 0.5039, 0.6459, 0.7656, 0.2022, 1.0, 0.2022, 0.7681, 0.2319, 0.7405, 0.2354, 1.0, 0.5893, 0.9975, 0.5875, 0.7626, 0.6459, 0.7656, 0.6459, 0.9975, 0.1357, 0.7681, 0.1357, 0.5064, 0.1689, 0.5064, 0.1724, 0.7405, 0.1357, 1.0, 0.1357, 0.7681, 0.1724, 0.7405, 0.1689, 1.0, 0.1689, 1.0, 0.1724, 0.7405, 0.2022, 0.7681, 0.2022, 1.0, 0.3903, 0.4077, 0.3903, 0.3654, 0.402, 0.3654, 0.402, 0.4077, 0.5696, 0.9334, 0.5696, 0.929, 0.5759, 0.929, 0.5759, 0.9334, 0.5877, 0.4293, 0.5877, 0.4534, 0.5814, 0.4534, 0.5814, 0.4293, 0.4298, 0.4387, 0.4298, 0.4882, 0.4182, 0.4882, 0.4182, 0.4387, 0.5823, 0.7599, 0.5823, 0.7643, 0.5759, 0.7643, 0.5759, 0.7599, 0.5877, 0.4534, 0.5877, 0.4776, 0.5814, 0.4776, 0.5814, 0.4534, 0.4298, 0.3892, 0.4298, 0.4387, 0.4182, 0.4387, 0.4182, 0.3892, 0.5697, 0.542, 0.5697, 0.5139, 0.576, 0.5139, 0.576, 0.542, 0.5697, 0.5139, 0.5697, 0.4857, 0.576, 0.4857, 0.576, 0.5139, 0.3661, 0.3914, 0.3661, 0.3419, 0.3778, 0.3419, 0.3778, 0.3914, 0.5696, 0.6835, 0.5696, 0.6553, 0.5759, 0.6553, 0.5759, 0.6835, 0.3903, 0.4501, 0.3903, 0.4077, 0.402, 0.4077, 0.402, 0.4501, 0.3661, 0.3419, 0.3661, 0.2924, 0.3778, 0.2924, 0.3778, 0.3419, 0.5696, 0.7117, 0.5696, 0.6835, 0.5759, 0.6835, 0.5759, 0.7117, 0.4097, 0.5812, 0.4097, 0.5883, 0.3381, 0.5883, 0.3416, 0.5812, 0.3301, 0.4818, 0.3261, 0.4838, 0.3261, 0.4315, 0.3301, 0.432, 0.4894, 0.432, 0.4934, 0.4315, 0.4934, 0.4838, 0.4894, 0.4818, 0.3301, 0.432, 0.3261, 0.4315, 0.3261, 0.3793, 0.3301, 0.3823, 0.3416, 0.5812, 0.3381, 0.5883, 0.3261, 0.536, 0.3301, 0.5315, 0.4894, 0.5315, 0.4934, 0.536, 0.4814, 0.5883, 0.4779, 0.5812, 0.4894, 0.3823, 0.4934, 0.3793, 0.4934, 0.4315, 0.4894, 0.432, 0.3301, 0.5315, 0.3261, 0.536, 0.3261, 0.4838, 0.3301, 0.4818, 0.4894, 0.4818, 0.4934, 0.4838, 0.4934, 0.536, 0.4894, 0.5315, 0.3301, 0.3823, 0.3261, 0.3793, 0.3261, 0.327, 0.3301, 0.3326, 0.4894, 0.3326, 0.4934, 0.327, 0.4934, 0.3793, 0.4894, 0.3823, 0.3301, 0.3326, 0.3261, 0.327, 0.3312, 0.2747, 0.335, 0.2828, 0.4779, 0.5812, 0.4814, 0.5883, 0.4097, 0.5883, 0.4097, 0.5812, 0.4845, 0.2828, 0.4882, 0.2747, 0.4934, 0.327, 0.4894, 0.3326, 0.4298, 0.4882, 0.4298, 0.5376, 0.4182, 0.5376, 0.4182, 0.4882, 0.5696, 0.768, 0.5696, 0.7399, 0.5759, 0.7399, 0.5759, 0.768, 0.4298, 0.5376, 0.4298, 0.5871, 0.4182, 0.5871, 0.4182, 0.5376, 0.5696, 0.7399, 0.5696, 0.7117, 0.5759, 0.7117, 0.5759, 0.7399, 0.3661, 0.5398, 0.3661, 0.4903, 0.3778, 0.4903, 0.3778, 0.5398, 0.5697, 0.4575, 0.5697, 0.4293, 0.576, 0.4293, 0.576, 0.4575, 0.4298, 0.2902, 0.4298, 0.3397, 0.4182, 0.3397, 0.4182, 0.2902, 0.3661, 0.5893, 0.3661, 0.5398, 0.3778, 0.5398, 0.3778, 0.5893, 0.5697, 0.4857, 0.5697, 0.4575, 0.576, 0.4575, 0.576, 0.4857, 0.4298, 0.3397, 0.4298, 0.3892, 0.4182, 0.3892, 0.4182, 0.3397, 0.5697, 0.5702, 0.5697, 0.542, 0.576, 0.542, 0.576, 0.5702, 0.3661, 0.4409, 0.3661, 0.3914, 0.3778, 0.3914, 0.3778, 0.4409, 0.5697, 0.5984, 0.5697, 0.5702, 0.576, 0.5702, 0.576, 0.5984, 0.3661, 0.4903, 0.3661, 0.4409, 0.3778, 0.4409, 0.3778, 0.4903, 0.5696, 0.6553, 0.5696, 0.6271, 0.5759, 0.6271, 0.5759, 0.6553, 0.5696, 0.6271, 0.5696, 0.5989, 0.5759, 0.5989, 0.5759, 0.6271, 0.7022, 0.0, 0.7026, 0.0, 0.7026, 0.5, 0.7022, 0.5, 0.7026, 0.0, 0.7029, 0.0, 0.7029, 0.5, 0.7026, 0.5, 0.7032, 0.0, 0.7032, 0.5, 0.7029, 0.5, 0.7029, 0.0, 0.7035, 0.0, 0.7035, 0.5, 0.7032, 0.5, 0.7032, 0.0, 0.675, 1.0, 0.675, 0.5, 0.6754, 0.5, 0.6754, 1.0, 0.6746, 1.0, 0.6746, 0.5, 0.675, 0.5, 0.675, 1.0, 0.5706, 0.1744, 0.4235, 0.1744, 0.4235, 0.1716, 0.5706, 0.1716, 0.5706, 0.1772, 0.4235, 0.1772, 0.4235, 0.1744, 0.5706, 0.1744, 0.5706, 0.1807, 0.4235, 0.1807, 0.4235, 0.1772, 0.5706, 0.1772, 0.5706, 0.1841, 0.4235, 0.1841, 0.4235, 0.1807, 0.5706, 0.1807, 0.5706, 0.188, 0.4235, 0.188, 0.4235, 0.1841, 0.5706, 0.1841, 0.5706, 0.1919, 0.4235, 0.1919, 0.4235, 0.188, 0.5706, 0.188, 0.5706, 0.1962, 0.4235, 0.1962, 0.4235, 0.1919, 0.5706, 0.1919, 0.5706, 0.2004, 0.4235, 0.2004, 0.4235, 0.1962, 0.5706, 0.1962, 0.5706, 0.2048, 0.4235, 0.2048, 0.4235, 0.2004, 0.5706, 0.2004, 0.5706, 0.2092, 0.4235, 0.2092, 0.4235, 0.2048, 0.5706, 0.2048, 0.4193, 0.1965, 0.5641, 0.1965, 0.5641, 0.1978, 0.4193, 0.1978, 0.4231, 0.02121, 0.5698, 0.02121, 0.5698, 0.02287, 0.4231, 0.02287, 0.4231, 0.1214, 0.5698, 0.1214, 0.5698, 0.1235, 0.4231, 0.1235, 0.4231, 0.1158, 0.5698, 0.1158, 0.5698, 0.1186, 0.4231, 0.1186, 0.4231, 0.109, 0.5698, 0.109, 0.5698, 0.1124, 0.4231, 0.1124, 0.4231, 0.1011, 0.5698, 0.1011, 0.5698, 0.105, 0.4231, 0.105, 0.4231, 0.09267, 0.5698, 0.09267, 0.5698, 0.09691, 0.4231, 0.09691, 0.4231, 0.08385, 0.5698, 0.08385, 0.5698, 0.08826, 0.4231, 0.08826, 0.2077, 0.2096, 0.01622, 0.2096, 0.01622, 0.1969, 0.2077, 0.1969, 0.2077, 0.1969, 0.01622, 0.1969, 0.01621, 0.1834, 0.2077, 0.1834, 0.2077, 0.6156, 0.01621, 0.6156, 0.01621, 0.5957, 0.2077, 0.5957, 0.2077, 0.5957, 0.01621, 0.5957, 0.01621, 0.5702, 0.2077, 0.5702, 0.2077, 0.5702, 0.01621, 0.5702, 0.01621, 0.54, 0.2077, 0.54, 0.2077, 0.54, 0.01621, 0.54, 0.01621, 0.5064, 0.2077, 0.5064, 0.2077, 0.5064, 0.01621, 0.5064, 0.01621, 0.4705, 0.2077, 0.4705, 0.2077, 0.4705, 0.01621, 0.4705, 0.01621, 0.4201, 0.2077, 0.4213, 0.2077, 0.7969, 0.2077, 0.7975, 0.01621, 0.7975, 0.01621, 0.7969, 0.2077, 0.7975, 0.2077, 0.7986, 0.01621, 0.7986, 0.01621, 0.7975, 0.2077, 0.7986, 0.2077, 0.8004, 0.01621, 0.8004, 0.01621, 0.7986, 0.2077, 0.8004, 0.2077, 0.8027, 0.01621, 0.8027, 0.01621, 0.8004, 0.2077, 0.8027, 0.2077, 0.8054, 0.01621, 0.8054, 0.01621, 0.8027, 0.2077, 0.8054, 0.2077, 0.8084, 0.01621, 0.8084, 0.01621, 0.8054, 0.2077, 0.8084, 0.2077, 0.8117, 0.01621, 0.8117, 0.01621, 0.8084, 0.2077, 0.8117, 0.2077, 0.8166, 0.01621, 0.8163, 0.01621, 0.8117, 0.1085, 0.3021, 0.1314, 0.3547, 0.1305, 0.3552, 0.09825, 0.3071, 0.1307, 0.394, 0.07854, 0.4179, 0.07804, 0.417, 0.1252, 0.3835, 0.1195, 0.2994, 0.1324, 0.3545, 0.1314, 0.3547, 0.1085, 0.3021, 0.1341, 0.4055, 0.07885, 0.419, 0.07854, 0.4179, 0.1307, 0.394, 0.135, 0.2994, 0.1339, 0.3545, 0.1324, 0.3545, 0.1195, 0.2994, 0.07295, 0.345, 0.1282, 0.3586, 0.1281, 0.3597, 0.07173, 0.3571, 0.1353, 0.4176, 0.07896, 0.4201, 0.07885, 0.419, 0.1341, 0.4055, 0.08757, 0.3597, 0.07465, 0.4149, 0.07322, 0.4149, 0.07173, 0.3597, 0.07638, 0.3335, 0.1285, 0.3576, 0.1282, 0.3586, 0.07295, 0.345, 0.07173, 0.3571, 0.1281, 0.3597, 0.1281, 0.3597, 0.07174, 0.3573, 0.09862, 0.3625, 0.07565, 0.4151, 0.07465, 0.4149, 0.08757, 0.3597, 0.0819, 0.3231, 0.129, 0.3566, 0.1285, 0.3576, 0.07638, 0.3335, 0.01623, 0.2644, 0.07173, 0.2644, 0.07171, 0.4197, 0.01621, 0.4201, 0.1088, 0.3675, 0.07657, 0.4156, 0.07565, 0.4151, 0.09862, 0.3625, 0.08928, 0.3142, 0.1297, 0.3558, 0.129, 0.3566, 0.0819, 0.3231, 0.2077, 0.6156, 0.2077, 0.7969, 0.01621, 0.7969, 0.01621, 0.6156, 0.1178, 0.3746, 0.07738, 0.4162, 0.07657, 0.4156, 0.1088, 0.3675, 0.01621, 0.8166, 0.01621, 0.8166, 0.01621, 0.8166, 0.01621, 0.8166, 0.09825, 0.3071, 0.1305, 0.3552, 0.1297, 0.3558, 0.08928, 0.3142, 0.1252, 0.3835, 0.07804, 0.417, 0.07738, 0.4162, 0.1178, 0.3746, 0.1547, 0.2644, 0.01623, 0.2643, 0.01621, 0.2096, 0.1548, 0.2096])
me_plane_000.materials.append(mat_material_001)
me_plane_000.use_remesh_preserve_volume = False
me_plane_000.use_remesh_preserve_attributes = False
me_plane_000.use_mirror_vertex_groups = False
me_plane_000.update()

# ---- objects
ob_plane_000 = bpy.data.objects.new('Plane.000', me_plane_000)

# ---- transforms, parenting, visibility, modifiers, constraints
ob_plane_000.location = (0.0, 0.0, 0.0)
ob_plane_000.rotation_euler = (1.571, -0.0, 0.0)
ob_plane_000.scale = (4.998, 2.792, 1.63)
ob_plane_000.lineart.crease_threshold = 0.0

# ---- collection membership
col_collection_1.objects.link(ob_plane_000)

# ---- scene / render settings (as saved in the file)
scene.frame_start = 1; scene.frame_end = 250; scene.frame_set(1)
scene.render.engine = 'BLENDER_EEVEE_NEXT'
scene.render.resolution_percentage = 50
scene.render.dither_intensity = 0.0
scene.render.use_persistent_data = True
scene.cycles.use_denoising = False
scene.cycles.samples = 576
scene.cycles.sampling_pattern = 'TABULATED_SOBOL'
scene.cycles.light_sampling_threshold = 0.0
scene.cycles.use_adaptive_sampling = False
scene.cycles.use_light_tree = False
scene.cycles.caustics_reflective = False
scene.cycles.caustics_refractive = False
scene.cycles.blur_glossy = 0.0
scene.cycles.max_bounces = 8
scene.cycles.diffuse_bounces = 1
scene.cycles.transmission_bounces = 8
scene.cycles.volume_bounces = 2
scene.cycles.pixel_filter_type = 'GAUSSIAN'
scene.cycles.sample_clamp_indirect = 0.0
scene.view_settings.view_transform = 'Standard'
bpy.context.view_layer.update()

# ---- added for rendering (the .blend has no active camera and no usable light): camera, sun
cam_auto = bpy.data.cameras.new('AutoCamera')
cam_auto.lens = 50.0
cam_auto.sensor_width = 36.0
cam_auto.clip_end = 1000.0
ob_auto_camera = bpy.data.objects.new('AutoCamera', cam_auto)
scene.collection.objects.link(ob_auto_camera)
ob_auto_camera.location = (15.7242, -25.1121, 15.3122)
ob_auto_camera.rotation_euler = (1.09748, -7.21219e-08, 0.694738)
scene.camera = ob_auto_camera
light_auto_sun = bpy.data.lights.new('AutoSun', 'SUN')
light_auto_sun.energy = 3.0
light_auto_sun.angle = 0.0523599
ob_auto_sun = bpy.data.objects.new('AutoSun', light_auto_sun)
scene.collection.objects.link(ob_auto_sun)
ob_auto_sun.rotation_euler = (0.872665, 0.174533, 0.523599)
bpy.context.view_layer.update()
